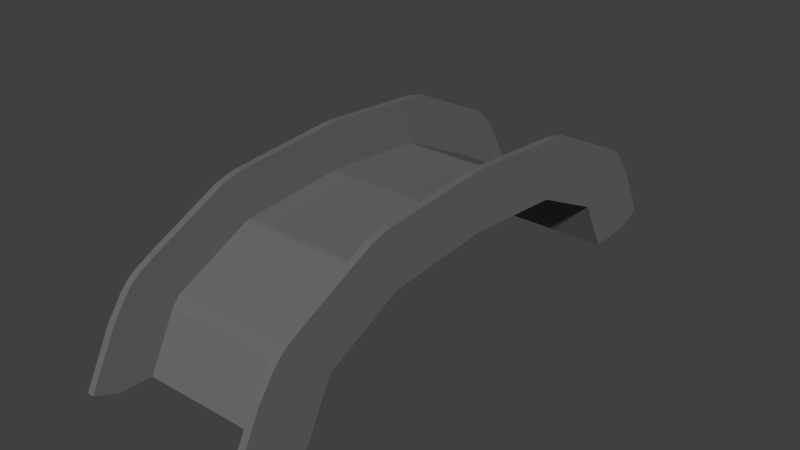 # Source: BrueckeTypI.blend  (saved by Blender 2.75.0; exported with 4.5.12 LTS)
import bpy
from mathutils import Matrix  # noqa: F401  (used for matrix-valued properties, if any)

bpy.ops.wm.read_factory_settings(use_empty=True)
scene = bpy.context.scene
scene.name = 'Scene'

# ---- collections
col_collection_7 = bpy.data.collections.new('Collection 7'); scene.collection.children.link(col_collection_7)

# ---- materials (node trees are filled in below, after node groups)
mat_steinfarbe = bpy.data.materials.new('Steinfarbe')
mat_steinfarbe.alpha_threshold = 0.0
mat_steinfarbe.use_transparent_shadow = False
mat_steinfarbe.diffuse_color = (0.1473, 0.1473, 0.1473, 1.0)
mat_steinfarbe.roughness = 0.5
mat_steinfarbe.line_color = (0.0, 0.0, 0.0, 1.0)

# ---- material node trees

# ---- world
world_world = bpy.data.worlds.new('World'); scene.world = world_world
world_world.color = (0.05088, 0.05088, 0.05088)
world_world.use_sun_shadow = False
world_world.sun_shadow_jitter_overblur = 0.0
world_world.cycles.sampling_method = 'MANUAL'
world_world.cycles.sample_map_resolution = 256

# ---- meshes
me_plane = bpy.data.meshes.new('Plane')
me_plane.from_pydata([(-1.339, -1.245, 1.099), (-1.339, -5.423e-05, 1.205), (-1.339, -1.307, 1.226), (-1.339, -2.304, 0.6302), (-1.339, -2.634, -0.07126), (-1.339, -2.137, 0.6196), (-1.339, -2.467, -0.08055), (-1.339, -2.211, 0.7449), (-1.339, -0.02292, 1.347), (-1.339, -1.257, 1.243), (-1.339, -1.469, 1.501), (-1.458, -2.372, 1.021), (-1.458, -1.305, 1.543), (-1.458, -2.634, -0.07126), (-1.458, -2.467, -0.08055), (-1.458, -1.234, 1.101), (-1.458, -1.307, 1.226), (-1.458, -2.304, 0.6302), (-1.458, -2.137, 0.6196), (-1.458, -2.211, 0.7449), (-1.458, -0.07118, 1.648), (-1.339, -1.305, 1.543), (-1.339, -0.07118, 1.648), (-1.458, -5.423e-05, 1.205), (-1.458, -1.365, 1.53), (-1.458, -1.416, 1.514), (-1.339, -1.365, 1.53), (-1.339, -1.416, 1.514), (-1.458, -0.02292, 1.347), (-1.458, -1.257, 1.243), (-1.339, -2.372, 1.021), (-1.458, -1.469, 1.501), (-1.339, -2.688, 0.6548), (-1.339, -3.019, -0.05067), (-1.458, -3.019, -0.05067), (-1.458, -2.688, 0.6548), (-1.458, -2.569, 0.8454), (-1.339, -2.569, 0.8454), (-1.339, -2.475, 0.9608), (-1.458, -2.475, 0.9608), (-1.458, -5.436e-05, 1.346), (-1.339, -5.436e-05, 1.346), (-1.339, -0.02292, 1.649), (-1.458, -0.02292, 1.649), (-1.458, -5.44e-05, 1.648), (-1.339, -5.44e-05, 1.648), (-1.339, 0.001093, 1.347), (-1.458, -1.312, 1.855), (-1.339, -1.312, 1.855), (-1.339, -0.07805, 1.96), (-1.458, -0.07805, 1.96), (-1.339, -0.02979, 1.962), (-1.458, -0.02979, 1.962), (-1.458, -0.006919, 1.96), (-1.339, -0.006919, 1.96), (-1.339, -1.563, 1.794), (-1.458, -1.563, 1.794), (-1.458, -2.466, 1.314), (-1.339, -2.466, 1.314), (-1.458, -1.51, 1.807), (-1.339, -1.51, 1.807), (-1.339, -1.399, 1.836), (-1.339, -1.459, 1.823), (-1.458, -1.399, 1.836), (-1.458, -1.459, 1.823), (-1.339, -2.522, 1.278), (-1.458, -2.522, 1.278), (-1.458, -2.625, 1.218), (-1.339, -2.625, 1.218), (-1.339, -2.937, 0.8322), (-1.339, -2.817, 1.023), (-1.458, -2.937, 0.8322), (-1.458, -2.817, 1.023), (-1.339, -2.724, 1.138), (-1.458, -2.724, 1.138), (-1.339, -2.971, 0.7873), (-1.339, -3.301, 0.0818), (-1.458, -3.301, 0.0818), (-1.458, -2.971, 0.7873), (-1.339, -0.0005591, 1.96), (-1.458, -0.0005591, 1.96), (-1.339, -1.234, 1.101), (1.339, -1.245, 1.099), (-2.954e-07, 0.01134, 1.206), (1.339, -5.423e-05, 1.205), (-1.07e-05, -1.234, 1.101), (1.339, -1.307, 1.226), (-1.061e-05, -2.137, 0.6213), (-1.048e-05, -2.467, -0.07706), (-1.048e-05, -2.634, -0.06811), (-1.061e-05, -2.304, 0.6317), (1.339, -2.304, 0.6302), (1.339, -2.634, -0.07126), (-1.073e-05, -1.307, 1.226), (-1.064e-05, -2.211, 0.746), (1.339, -2.137, 0.6196), (1.339, -2.467, -0.08055), (1.339, -2.211, 0.7449), (-1.075e-05, -0.02292, 1.347), (-1.073e-05, -1.257, 1.243), (1.339, -0.02292, 1.347), (1.339, -1.257, 1.243), (1.339, -1.469, 1.501), (1.458, -2.372, 1.021), (1.458, -1.305, 1.543), (1.458, -2.634, -0.07126), (1.458, -2.467, -0.08055), (1.458, -1.234, 1.101), (1.458, -1.307, 1.226), (1.458, -2.304, 0.6302), (1.458, -2.137, 0.6196), (1.458, -2.211, 0.7449), (1.458, -0.07118, 1.648), (1.339, -1.305, 1.543), (1.339, -0.07118, 1.648), (1.458, -5.423e-05, 1.205), (1.458, -1.365, 1.53), (1.458, -1.416, 1.514), (1.339, -1.365, 1.53), (1.339, -1.416, 1.514), (1.458, -0.02292, 1.347), (1.458, -1.257, 1.243), (1.339, -2.372, 1.021), (1.458, -1.469, 1.501), (1.339, -2.688, 0.6548), (1.339, -3.019, -0.05067), (1.458, -3.019, -0.05067), (1.458, -2.688, 0.6548), (1.458, -2.569, 0.8454), (1.339, -2.569, 0.8454), (1.339, -2.475, 0.9608), (1.458, -2.475, 0.9608), (-1.075e-05, -5.436e-05, 1.346), (1.458, -5.436e-05, 1.346), (1.339, -5.436e-05, 1.346), (1.339, -0.02292, 1.649), (1.458, -0.02292, 1.649), (1.458, -5.44e-05, 1.648), (1.339, -5.44e-05, 1.648), (-1.075e-05, 0.001093, 1.347), (1.339, 0.001093, 1.347), (1.458, -1.312, 1.855), (1.339, -1.312, 1.855), (1.339, -0.07805, 1.96), (1.458, -0.07805, 1.96), (1.339, -0.02979, 1.962), (1.458, -0.02979, 1.962), (1.458, -0.006919, 1.96), (1.339, -0.006919, 1.96), (1.339, -1.563, 1.794), (1.458, -1.563, 1.794), (1.458, -2.466, 1.314), (1.339, -2.466, 1.314), (1.458, -1.51, 1.807), (1.339, -1.51, 1.807), (1.339, -1.399, 1.836), (1.339, -1.459, 1.823), (1.458, -1.399, 1.836), (1.458, -1.459, 1.823), (1.339, -2.522, 1.278), (1.458, -2.522, 1.278), (1.458, -2.625, 1.218), (1.339, -2.625, 1.218), (1.339, -2.937, 0.8322), (1.339, -2.817, 1.023), (1.458, -2.937, 0.8322), (1.458, -2.817, 1.023), (1.339, -2.724, 1.138), (1.458, -2.724, 1.138), (1.339, -2.971, 0.7873), (1.339, -3.301, 0.0818), (1.458, -3.301, 0.0818), (1.458, -2.971, 0.7873), (1.339, -0.0005591, 1.96), (1.458, -0.0005591, 1.96), (1.339, -1.234, 1.101), (-1.339, 1.245, 1.099), (-1.339, 5.423e-05, 1.205), (-1.339, 1.307, 1.226), (-1.339, 2.304, 0.6302), (-1.339, 2.634, -0.07126), (-1.339, 2.137, 0.6196), (-1.339, 2.467, -0.08055), (-1.339, 2.211, 0.7449), (-1.339, 0.02292, 1.347), (-1.339, 1.257, 1.243), (-1.339, 1.469, 1.501), (-1.458, 2.372, 1.021), (-1.458, 1.305, 1.543), (-1.458, 2.634, -0.07126), (-1.458, 2.467, -0.08055), (-1.458, 1.234, 1.101), (-1.458, 1.307, 1.226), (-1.458, 2.304, 0.6302), (-1.458, 2.137, 0.6196), (-1.458, 2.211, 0.7449), (-1.458, 0.07118, 1.648), (-1.339, 1.305, 1.543), (-1.339, 0.07118, 1.648), (-1.458, 5.423e-05, 1.205), (-1.458, 1.365, 1.53), (-1.458, 1.416, 1.514), (-1.339, 1.365, 1.53), (-1.339, 1.416, 1.514), (-1.458, 0.02292, 1.347), (-1.458, 1.257, 1.243), (-1.339, 2.372, 1.021), (-1.458, 1.469, 1.501), (-1.339, 2.688, 0.6548), (-1.339, 3.019, -0.05067), (-1.458, 3.019, -0.05067), (-1.458, 2.688, 0.6548), (-1.458, 2.569, 0.8454), (-1.339, 2.569, 0.8454), (-1.339, 2.475, 0.9608), (-1.458, 2.475, 0.9608), (-1.458, 5.436e-05, 1.346), (-1.339, 5.436e-05, 1.346), (-1.339, 0.02292, 1.649), (-1.458, 0.02292, 1.649), (-1.458, 5.44e-05, 1.648), (-1.339, 5.44e-05, 1.648), (-1.339, -0.001093, 1.347), (-1.458, 1.312, 1.855), (-1.339, 1.312, 1.855), (-1.339, 0.07805, 1.96), (-1.458, 0.07805, 1.96), (-1.339, 0.02979, 1.962), (-1.458, 0.02979, 1.962), (-1.458, 0.006919, 1.96), (-1.339, 0.006919, 1.96), (-1.339, 1.563, 1.794), (-1.458, 1.563, 1.794), (-1.458, 2.466, 1.314), (-1.339, 2.466, 1.314), (-1.458, 1.51, 1.807), (-1.339, 1.51, 1.807), (-1.339, 1.399, 1.836), (-1.339, 1.459, 1.823), (-1.458, 1.399, 1.836), (-1.458, 1.459, 1.823), (-1.339, 2.522, 1.278), (-1.458, 2.522, 1.278), (-1.458, 2.625, 1.218), (-1.339, 2.625, 1.218), (-1.339, 2.937, 0.8322), (-1.339, 2.817, 1.023), (-1.458, 2.937, 0.8322), (-1.458, 2.817, 1.023), (-1.339, 2.724, 1.138), (-1.458, 2.724, 1.138), (-1.339, 2.971, 0.7873), (-1.339, 3.301, 0.0818), (-1.458, 3.301, 0.0818), (-1.458, 2.971, 0.7873), (-1.339, 0.0005591, 1.96), (-1.458, 0.0005591, 1.96), (-1.339, 1.234, 1.101), (1.339, 1.245, 1.099), (-2.954e-07, -0.01134, 1.206), (1.339, 5.423e-05, 1.205), (-1.07e-05, 1.234, 1.101), (1.339, 1.307, 1.226), (-1.061e-05, 2.137, 0.6213), (-1.048e-05, 2.467, -0.07706), (-1.048e-05, 2.634, -0.06811), (-1.061e-05, 2.304, 0.6317), (1.339, 2.304, 0.6302), (1.339, 2.634, -0.07126), (-1.073e-05, 1.307, 1.226), (-1.064e-05, 2.211, 0.746), (1.339, 2.137, 0.6196), (1.339, 2.467, -0.08055), (1.339, 2.211, 0.7449), (-1.075e-05, 0.02292, 1.347), (-1.073e-05, 1.257, 1.243), (1.339, 0.02292, 1.347), (1.339, 1.257, 1.243), (1.339, 1.469, 1.501), (1.458, 2.372, 1.021), (1.458, 1.305, 1.543), (1.458, 2.634, -0.07126), (1.458, 2.467, -0.08055), (1.458, 1.234, 1.101), (1.458, 1.307, 1.226), (1.458, 2.304, 0.6302), (1.458, 2.137, 0.6196), (1.458, 2.211, 0.7449), (1.458, 0.07118, 1.648), (1.339, 1.305, 1.543), (1.339, 0.07118, 1.648), (1.458, 5.423e-05, 1.205), (1.458, 1.365, 1.53), (1.458, 1.416, 1.514), (1.339, 1.365, 1.53), (1.339, 1.416, 1.514), (1.458, 0.02292, 1.347), (1.458, 1.257, 1.243), (1.339, 2.372, 1.021), (1.458, 1.469, 1.501), (1.339, 2.688, 0.6548), (1.339, 3.019, -0.05067), (1.458, 3.019, -0.05067), (1.458, 2.688, 0.6548), (1.458, 2.569, 0.8454), (1.339, 2.569, 0.8454), (1.339, 2.475, 0.9608), (1.458, 2.475, 0.9608), (-1.075e-05, 5.436e-05, 1.346), (1.458, 5.436e-05, 1.346), (1.339, 5.436e-05, 1.346), (1.339, 0.02292, 1.649), (1.458, 0.02292, 1.649), (1.458, 5.44e-05, 1.648), (1.339, 5.44e-05, 1.648), (-1.075e-05, -0.001093, 1.347), (1.339, -0.001093, 1.347), (1.458, 1.312, 1.855), (1.339, 1.312, 1.855), (1.339, 0.07805, 1.96), (1.458, 0.07805, 1.96), (1.339, 0.02979, 1.962), (1.458, 0.02979, 1.962), (1.458, 0.006919, 1.96), (1.339, 0.006919, 1.96), (1.339, 1.563, 1.794), (1.458, 1.563, 1.794), (1.458, 2.466, 1.314), (1.339, 2.466, 1.314), (1.458, 1.51, 1.807), (1.339, 1.51, 1.807), (1.339, 1.399, 1.836), (1.339, 1.459, 1.823), (1.458, 1.399, 1.836), (1.458, 1.459, 1.823), (1.339, 2.522, 1.278), (1.458, 2.522, 1.278), (1.458, 2.625, 1.218), (1.339, 2.625, 1.218), (1.339, 2.937, 0.8322), (1.339, 2.817, 1.023), (1.458, 2.937, 0.8322), (1.458, 2.817, 1.023), (1.339, 2.724, 1.138), (1.458, 2.724, 1.138), (1.339, 2.971, 0.7873), (1.339, 3.301, 0.0818), (1.458, 3.301, 0.0818), (1.458, 2.971, 0.7873), (1.339, 0.0005591, 1.96), (1.458, 0.0005591, 1.96), (1.339, 1.234, 1.101)], [(40, 41), (1, 41), (133, 134), (85, 99), (84, 134), (216, 217), (177, 217), (309, 310), (261, 275), (260, 310)], [(21, 12, 63, 61), (2, 16, 31, 10), (7, 2, 10, 30), (11, 30, 58, 57), (9, 8, 22, 21), (39, 11, 19), (21, 22, 49, 48), (36, 17, 35), (25, 16, 31), (21, 26, 9), (7, 30, 38), (10, 27, 60, 55), (27, 26, 62, 60), (39, 36, 72, 74), (30, 11, 66, 65), (29, 9, 21, 12), (8, 28, 20, 22), (9, 29, 24, 26), (10, 2, 27), (19, 7, 30, 11), (16, 2, 27, 25), (6, 4, 13, 14), (37, 32, 3), (29, 12, 20, 28, 23, 15, 18, 14, 13, 34, 35, 17, 36, 39, 19, 11, 31, 16, 25, 24), (5, 6, 14, 18), (32, 35, 78, 75), (3, 17, 35, 32), (13, 4, 33, 34), (4, 3, 32, 33), (35, 32, 69, 71), (17, 3, 37, 36), (3, 7, 38, 37), (7, 19, 39, 38), (12, 29, 24), (2, 9, 26, 27), (28, 40, 23), (43, 20, 50, 52), (22, 42, 51, 49), (48, 49, 50, 47), (51, 54, 53, 52), (51, 52, 50, 49), (42, 45, 54, 51), (20, 12, 47, 50), (45, 44, 53, 54), (12, 21, 48, 47), (44, 43, 52, 53), (60, 62, 64, 59), (58, 55, 56, 57), (59, 56, 55, 60), (62, 61, 63, 64), (26, 21, 61, 62), (30, 10, 55, 58), (25, 31, 56, 59), (31, 11, 57, 56), (24, 25, 59, 64), (12, 24, 64, 63), (66, 67, 68, 65), (39, 38, 68, 67), (11, 39, 67, 66), (38, 30, 65, 68), (69, 70, 72, 71), (70, 73, 74, 72), (36, 35, 71, 72), (38, 39, 74, 73), (32, 37, 70, 69), (37, 38, 73, 70), (76, 75, 78, 77), (33, 32, 75, 76), (35, 34, 77, 78), (34, 33, 76, 77), (53, 54, 79, 80), (47, 63, 61, 48), (63, 47, 12), (61, 21, 48), (57, 66, 65, 58), (66, 57, 11), (65, 30, 58), (73, 68, 67, 74), (73, 38, 68), (67, 39, 74), (69, 71, 78, 75), (78, 71, 35), (75, 32, 69), (54, 45, 79), (53, 80, 44), (81, 5, 18, 15), (8, 41, 45, 42), (28, 8, 42, 43), (40, 28, 43, 44), (20, 43, 28), (22, 8, 42), (81, 15, 23, 1), (82, 83, 84), (85, 83, 82), (96, 92, 89, 88), (94, 97, 86, 93), (89, 92, 91, 90), (113, 155, 157, 104), (86, 102, 123, 108), (97, 122, 102, 86), (97, 94, 90, 91), (99, 101, 100, 98), (103, 151, 152, 122), (93, 86, 101, 99), (101, 113, 114, 100), (131, 111, 103), (113, 142, 143, 114), (128, 127, 109), (117, 123, 108), (113, 101, 118), (97, 130, 122), (102, 149, 154, 119), (88, 87, 95, 96), (119, 154, 156, 118), (131, 168, 166, 128), (122, 159, 160, 103), (121, 104, 113, 101), (100, 114, 112, 120), (101, 118, 116, 121), (102, 119, 86), (111, 103, 122, 97), (108, 117, 119, 86), (96, 106, 105, 92), (129, 91, 124), (121, 116, 117, 108, 123, 103, 111, 131, 128, 109, 127, 126, 105, 106, 110, 107, 115, 120, 112, 104), (95, 110, 106, 96), (124, 169, 172, 127), (91, 124, 127, 109), (105, 126, 125, 92), (92, 125, 124, 91), (127, 165, 163, 124), (109, 128, 129, 91), (91, 129, 130, 97), (97, 130, 131, 111), (104, 116, 121), (86, 119, 118, 101), (120, 115, 133), (136, 146, 144, 112), (114, 143, 145, 135), (142, 141, 144, 143), (145, 146, 147, 148), (145, 143, 144, 146), (135, 145, 148, 138), (112, 144, 141, 104), (138, 148, 147, 137), (104, 141, 142, 113), (137, 147, 146, 136), (154, 153, 158, 156), (152, 151, 150, 149), (153, 154, 149, 150), (156, 158, 157, 155), (118, 156, 155, 113), (122, 152, 149, 102), (117, 153, 150, 123), (123, 150, 151, 103), (116, 158, 153, 117), (104, 157, 158, 116), (160, 159, 162, 161), (131, 161, 162, 130), (103, 160, 161, 131), (130, 162, 159, 122), (163, 165, 166, 164), (164, 166, 168, 167), (128, 166, 165, 127), (130, 167, 168, 131), (124, 163, 164, 129), (129, 164, 167, 130), (170, 171, 172, 169), (125, 170, 169, 124), (127, 172, 171, 126), (126, 171, 170, 125), (147, 174, 173, 148), (141, 142, 155, 157), (157, 104, 141), (155, 142, 113), (151, 152, 159, 160), (160, 103, 151), (159, 152, 122), (167, 168, 161, 162), (167, 162, 130), (161, 168, 131), (163, 169, 172, 165), (172, 127, 165), (169, 163, 124), (148, 173, 138), (147, 137, 174), (175, 107, 110, 95), (100, 135, 138, 134), (120, 136, 135, 100), (133, 137, 136, 120), (112, 120, 136), (114, 135, 100), (98, 132, 134, 100), (100, 140, 139, 98), (87, 85, 175, 95), (175, 84, 115, 107), (197, 237, 239, 188), (178, 186, 207, 192), (183, 206, 186, 178), (187, 233, 234, 206), (185, 197, 198, 184), (215, 195, 187), (197, 224, 225, 198), (212, 211, 193), (201, 207, 192), (197, 185, 202), (183, 214, 206), (186, 231, 236, 203), (203, 236, 238, 202), (215, 250, 248, 212), (206, 241, 242, 187), (205, 188, 197, 185), (184, 198, 196, 204), (185, 202, 200, 205), (186, 203, 178), (195, 187, 206, 183), (192, 201, 203, 178), (182, 190, 189, 180), (213, 179, 208), (205, 200, 201, 192, 207, 187, 195, 215, 212, 193, 211, 210, 189, 190, 194, 191, 199, 204, 196, 188), (181, 194, 190, 182), (208, 251, 254, 211), (179, 208, 211, 193), (189, 210, 209, 180), (180, 209, 208, 179), (211, 247, 245, 208), (193, 212, 213, 179), (179, 213, 214, 183), (183, 214, 215, 195), (188, 200, 205), (178, 203, 202, 185), (204, 199, 216), (219, 228, 226, 196), (198, 225, 227, 218), (224, 223, 226, 225), (227, 228, 229, 230), (227, 225, 226, 228), (218, 227, 230, 221), (196, 226, 223, 188), (221, 230, 229, 220), (188, 223, 224, 197), (220, 229, 228, 219), (236, 235, 240, 238), (234, 233, 232, 231), (235, 236, 231, 232), (238, 240, 239, 237), (202, 238, 237, 197), (206, 234, 231, 186), (201, 235, 232, 207), (207, 232, 233, 187), (200, 240, 235, 201), (188, 239, 240, 200), (242, 241, 244, 243), (215, 243, 244, 214), (187, 242, 243, 215), (214, 244, 241, 206), (245, 247, 248, 246), (246, 248, 250, 249), (212, 248, 247, 211), (214, 249, 250, 215), (208, 245, 246, 213), (213, 246, 249, 214), (252, 253, 254, 251), (209, 252, 251, 208), (211, 254, 253, 210), (210, 253, 252, 209), (229, 256, 255, 230), (223, 224, 237, 239), (239, 188, 223), (237, 224, 197), (233, 234, 241, 242), (242, 187, 233), (241, 234, 206), (249, 250, 243, 244), (249, 244, 214), (243, 250, 215), (245, 251, 254, 247), (254, 211, 247), (251, 245, 208), (230, 255, 221), (229, 220, 256), (257, 191, 194, 181), (184, 218, 221, 217), (204, 219, 218, 184), (216, 220, 219, 204), (196, 204, 219), (198, 218, 184), (257, 177, 199, 191), (258, 260, 259), (261, 258, 259), (272, 264, 265, 268), (270, 269, 262, 273), (265, 266, 267, 268), (289, 280, 333, 331), (262, 284, 299, 278), (273, 262, 278, 298), (273, 267, 266, 270), (275, 274, 276, 277), (279, 298, 328, 327), (269, 275, 277, 262), (277, 276, 290, 289), (307, 279, 287), (289, 290, 319, 318), (304, 285, 303), (293, 284, 299), (289, 294, 277), (273, 298, 306), (278, 295, 330, 325), (264, 272, 271, 263), (295, 294, 332, 330), (307, 304, 342, 344), (298, 279, 336, 335), (297, 277, 289, 280), (276, 296, 288, 290), (277, 297, 292, 294), (278, 262, 295), (287, 273, 298, 279), (284, 262, 295, 293), (272, 268, 281, 282), (305, 300, 267), (297, 280, 288, 296, 291, 283, 286, 282, 281, 302, 303, 285, 304, 307, 287, 279, 299, 284, 293, 292), (271, 272, 282, 286), (300, 303, 348, 345), (267, 285, 303, 300), (281, 268, 301, 302), (268, 267, 300, 301), (303, 300, 339, 341), (285, 267, 305, 304), (267, 273, 306, 305), (273, 287, 307, 306), (280, 297, 292), (262, 277, 294, 295), (296, 309, 291), (312, 288, 320, 322), (290, 311, 321, 319), (318, 319, 320, 317), (321, 324, 323, 322), (321, 322, 320, 319), (311, 314, 324, 321), (288, 280, 317, 320), (314, 313, 323, 324), (280, 289, 318, 317), (313, 312, 322, 323), (330, 332, 334, 329), (328, 325, 326, 327), (329, 326, 325, 330), (332, 331, 333, 334), (294, 289, 331, 332), (298, 278, 325, 328), (293, 299, 326, 329), (299, 279, 327, 326), (292, 293, 329, 334), (280, 292, 334, 333), (336, 337, 338, 335), (307, 306, 338, 337), (279, 307, 337, 336), (306, 298, 335, 338), (339, 340, 342, 341), (340, 343, 344, 342), (304, 303, 341, 342), (306, 307, 344, 343), (300, 305, 340, 339), (305, 306, 343, 340), (346, 345, 348, 347), (301, 300, 345, 346), (303, 302, 347, 348), (302, 301, 346, 347), (323, 324, 349, 350), (317, 333, 331, 318), (333, 317, 280), (331, 289, 318), (327, 336, 335, 328), (336, 327, 279), (335, 298, 328), (343, 338, 337, 344), (343, 306, 338), (337, 307, 344), (339, 341, 348, 345), (348, 341, 303), (345, 300, 339), (324, 314, 349), (323, 350, 313), (351, 271, 286, 283), (276, 310, 314, 311), (296, 276, 311, 312), (309, 296, 312, 313), (288, 312, 296), (290, 276, 311), (274, 276, 310, 308), (276, 274, 315, 316), (263, 271, 351, 261), (351, 283, 291, 260), (0, 1, 83), (85, 0, 83), (6, 88, 89, 4), (94, 93, 2, 7), (89, 90, 3, 4), (7, 3, 90, 94), (99, 98, 8, 9), (93, 99, 9, 2), (88, 6, 5, 87), (98, 8, 41, 132), (8, 98, 139, 46), (87, 5, 81, 85), (176, 259, 177), (261, 259, 176), (182, 180, 265, 264), (270, 183, 178, 269), (265, 180, 179, 266), (183, 270, 266, 179), (275, 185, 184, 274), (269, 178, 185, 275), (264, 263, 181, 182), (274, 308, 217, 184), (184, 222, 315, 274), (263, 261, 257, 181)])
me_plane.materials.append(mat_steinfarbe)
me_plane.use_remesh_preserve_volume = False
me_plane.use_remesh_preserve_attributes = False
me_plane.use_mirror_vertex_groups = False
me_plane.update()

# ---- objects
ob_plane = bpy.data.objects.new('Plane', me_plane)

# ---- transforms, parenting, visibility, modifiers, constraints
ob_plane.location = (-1.013, 3.499, 0.194)
ob_plane.rotation_euler = (-1.975e-21, -1.192e-07, -1.344e-07)
ob_plane.scale = (1.616, 2.374, 2.12)
ob_plane.lineart.crease_threshold = 0.0

# ---- collection membership
col_collection_7.objects.link(ob_plane)

# ---- scene / render settings (as saved in the file)
scene.frame_start = 1; scene.frame_end = 250; scene.frame_set(0)
scene.render.engine = 'BLENDER_EEVEE_NEXT'
scene.render.resolution_percentage = 50
scene.render.dither_intensity = 0.0
scene.cycles.use_denoising = False
scene.cycles.samples = 10
scene.cycles.sampling_pattern = 'TABULATED_SOBOL'
scene.cycles.light_sampling_threshold = 0.0
scene.cycles.use_adaptive_sampling = False
scene.cycles.use_light_tree = False
scene.cycles.blur_glossy = 0.0
scene.cycles.volume_bounces = 1
scene.cycles.pixel_filter_type = 'GAUSSIAN'
scene.cycles.sample_clamp_indirect = 0.0
scene.view_settings.view_transform = 'Standard'
bpy.context.view_layer.update()

# ---- added for rendering (the .blend has no active camera and no usable light): camera, sun
cam_auto = bpy.data.cameras.new('AutoCamera')
cam_auto.lens = 50.0
cam_auto.sensor_width = 36.0
cam_auto.clip_end = 1000.0
ob_auto_camera = bpy.data.objects.new('AutoCamera', cam_auto)
scene.collection.objects.link(ob_auto_camera)
ob_auto_camera.location = (14.65, -15.2964, 14.7185)
ob_auto_camera.rotation_euler = (1.09748, -7.21219e-08, 0.694738)
scene.camera = ob_auto_camera
light_auto_sun = bpy.data.lights.new('AutoSun', 'SUN')
light_auto_sun.energy = 3.0
light_auto_sun.angle = 0.0523599
ob_auto_sun = bpy.data.objects.new('AutoSun', light_auto_sun)
scene.collection.objects.link(ob_auto_sun)
ob_auto_sun.rotation_euler = (0.872665, 0.174533, 0.523599)
bpy.context.view_layer.update()
